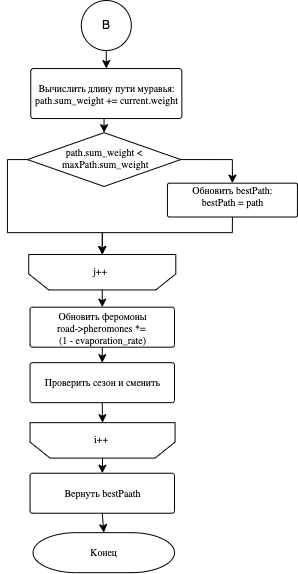

The diagram above was exported from draw.io. Its source (the exported page's mxGraphModel, read from the mxfile embedded in the PNG):
<mxGraphModel dx="183" dy="-204" grid="1" gridSize="10" guides="1" tooltips="1" connect="1" arrows="1" fold="1" page="1" pageScale="1" pageWidth="827" pageHeight="1169" math="0" shadow="0">
  <root>
    <mxCell id="0" />
    <mxCell id="1" parent="0" />
    <mxCell id="-lHs7QMAAR9iQgO_r-5K-108" style="graphMlID=n19;gradientDirection=east;shape=mxgraph.flowchart.process;strokeColor=#000000;strokeWidth=1.0" vertex="1" parent="1">
      <mxGeometry x="2483.25" y="1418.0400000000002" width="151.11" height="50" as="geometry" />
    </mxCell>
    <mxCell id="-lHs7QMAAR9iQgO_r-5K-109" value="&lt;div&gt;Вычислить длину пути муравья:&lt;/div&gt;&lt;div&gt;path.sum&lt;span class=&quot;hljs-emphasis&quot;&gt;_weight += current.weight&lt;/span&gt;&lt;br&gt;&lt;/div&gt;" style="text;html=1;spacing=0;align=center;fontFamily=dialog;fontSize=10;fontStyle=0;=center;fontColor=#000000;verticalAlign=bottom" vertex="1" parent="-lHs7QMAAR9iQgO_r-5K-108">
      <mxGeometry x="17.766218571428574" y="10.75" width="115.58835642857143" height="28.5" as="geometry" />
    </mxCell>
    <mxCell id="-lHs7QMAAR9iQgO_r-5K-110" style="edgeStyle=orthogonalEdgeStyle;rounded=0;orthogonalLoop=1;jettySize=auto;html=1;exitX=0;exitY=0.5;exitDx=0;exitDy=0;exitPerimeter=0;entryX=0.5;entryY=1;entryDx=0;entryDy=0;" edge="1" parent="1" source="-lHs7QMAAR9iQgO_r-5K-111" target="-lHs7QMAAR9iQgO_r-5K-158">
      <mxGeometry relative="1" as="geometry">
        <Array as="points">
          <mxPoint x="2459.92" y="1509.16" />
          <mxPoint x="2459.92" y="1582.16" />
          <mxPoint x="2554.92" y="1582.16" />
        </Array>
      </mxGeometry>
    </mxCell>
    <mxCell id="-lHs7QMAAR9iQgO_r-5K-111" value="" style="graphMlID=n20;gradientDirection=east;shape=mxgraph.flowchart.decision;strokeColor=#000000;strokeWidth=1.0" vertex="1" parent="1">
      <mxGeometry x="2479.92" y="1482.16" width="153.33" height="53.82" as="geometry" />
    </mxCell>
    <mxCell id="-lHs7QMAAR9iQgO_r-5K-112" style="edgeStyle=orthogonalEdgeStyle;rounded=0;orthogonalLoop=1;jettySize=auto;html=1;exitX=0.5;exitY=1;exitDx=0;exitDy=0;exitPerimeter=0;entryX=0.5;entryY=1;entryDx=0;entryDy=0;" edge="1" parent="1" source="-lHs7QMAAR9iQgO_r-5K-113" target="-lHs7QMAAR9iQgO_r-5K-158">
      <mxGeometry relative="1" as="geometry">
        <Array as="points">
          <mxPoint x="2684.92" y="1582.16" />
          <mxPoint x="2554.92" y="1582.16" />
        </Array>
      </mxGeometry>
    </mxCell>
    <mxCell id="-lHs7QMAAR9iQgO_r-5K-113" style="graphMlID=n21;gradientDirection=east;shape=mxgraph.flowchart.process;strokeColor=#000000;strokeWidth=1.0" vertex="1" parent="1">
      <mxGeometry x="2619.92" y="1532.68" width="130" height="33.82" as="geometry" />
    </mxCell>
    <mxCell id="-lHs7QMAAR9iQgO_r-5K-114" value="Обновить bestPath:&lt;div&gt;bestPath = path&lt;/div&gt;" style="text;html=1;spacing=0;align=center;fontFamily=dialog;fontSize=10;fontStyle=0;=center;fontColor=#000000;verticalAlign=bottom" vertex="1" parent="-lHs7QMAAR9iQgO_r-5K-113">
      <mxGeometry x="36.94970703125" y="7.270639453125" width="56.1005859375" height="19.27872109375" as="geometry" />
    </mxCell>
    <mxCell id="-lHs7QMAAR9iQgO_r-5K-115" style="graphMlID=n27;gradientDirection=east;shape=mxgraph.flowchart.terminator;strokeColor=#000000;strokeWidth=1.0" vertex="1" parent="1">
      <mxGeometry x="2485.56" y="1882.16" width="141.43" height="40" as="geometry" />
    </mxCell>
    <mxCell id="-lHs7QMAAR9iQgO_r-5K-116" value="Конец" style="text;html=1;spacing=0;align=center;fontFamily=dialog;fontSize=10;fontStyle=0;=center;fontColor=#000000;verticalAlign=bottom" vertex="1" parent="-lHs7QMAAR9iQgO_r-5K-115">
      <mxGeometry x="54.451437883649554" y="13.499609374999999" width="32.52712423270089" height="13.00078125" as="geometry" />
    </mxCell>
    <mxCell id="-lHs7QMAAR9iQgO_r-5K-144" value="B" style="ellipse;whiteSpace=wrap;html=1;aspect=fixed;" vertex="1" parent="1">
      <mxGeometry x="2533.81" y="1350.0000000000002" width="50" height="50" as="geometry" />
    </mxCell>
    <mxCell id="-lHs7QMAAR9iQgO_r-5K-145" style="edgeStyle=orthogonalEdgeStyle;rounded=0;orthogonalLoop=1;jettySize=auto;html=1;exitX=0.5;exitY=1;exitDx=0;exitDy=0;entryX=0.5;entryY=0;entryDx=0;entryDy=0;entryPerimeter=0;" edge="1" parent="1" source="-lHs7QMAAR9iQgO_r-5K-144" target="-lHs7QMAAR9iQgO_r-5K-108">
      <mxGeometry relative="1" as="geometry" />
    </mxCell>
    <mxCell id="-lHs7QMAAR9iQgO_r-5K-147" style="edgeStyle=orthogonalEdgeStyle;rounded=0;orthogonalLoop=1;jettySize=auto;html=1;exitX=0.5;exitY=1;exitDx=0;exitDy=0;exitPerimeter=0;entryX=0.5;entryY=0;entryDx=0;entryDy=0;entryPerimeter=0;" edge="1" parent="1" source="-lHs7QMAAR9iQgO_r-5K-108" target="-lHs7QMAAR9iQgO_r-5K-111">
      <mxGeometry relative="1" as="geometry" />
    </mxCell>
    <mxCell id="-lHs7QMAAR9iQgO_r-5K-148" value="&lt;div&gt;path.sum_weight &amp;lt;&amp;nbsp;&amp;nbsp;&lt;/div&gt;&lt;div&gt;&lt;span style=&quot;background-color: initial;&quot;&gt;maxPath.sum_weight&amp;nbsp;&lt;/span&gt;&lt;/div&gt;" style="text;html=1;spacing=0;align=center;fontFamily=dialog;fontSize=10;fontStyle=0;=center;fontColor=#000000;verticalAlign=bottom" vertex="1" parent="1">
      <mxGeometry x="2514.71266" y="1508.04" width="88.20234" height="13.13" as="geometry" />
    </mxCell>
    <mxCell id="-lHs7QMAAR9iQgO_r-5K-149" style="edgeStyle=orthogonalEdgeStyle;rounded=0;orthogonalLoop=1;jettySize=auto;html=1;exitX=1;exitY=0.5;exitDx=0;exitDy=0;exitPerimeter=0;entryX=0.5;entryY=0;entryDx=0;entryDy=0;entryPerimeter=0;" edge="1" parent="1" source="-lHs7QMAAR9iQgO_r-5K-111" target="-lHs7QMAAR9iQgO_r-5K-113">
      <mxGeometry relative="1" as="geometry" />
    </mxCell>
    <mxCell id="-lHs7QMAAR9iQgO_r-5K-150" style="graphMlID=n19;gradientDirection=east;shape=mxgraph.flowchart.process;strokeColor=#000000;strokeWidth=1.0" vertex="1" parent="1">
      <mxGeometry x="2482.54" y="1656.67" width="144.45" height="40" as="geometry" />
    </mxCell>
    <mxCell id="-lHs7QMAAR9iQgO_r-5K-151" value="&lt;div&gt;Обновить феромоны&lt;/div&gt;&lt;div&gt;&lt;span class=&quot;hljs-emphasis&quot;&gt;road-&amp;gt;pheromones *=&amp;nbsp;&lt;/span&gt;&lt;/div&gt;&lt;div&gt;&lt;span class=&quot;hljs-emphasis&quot;&gt;(1 - evaporation_&lt;/span&gt;rate)&lt;br&gt;&lt;/div&gt;" style="text;html=1;spacing=0;align=center;fontFamily=dialog;fontSize=10;fontStyle=0;=center;fontColor=#000000;verticalAlign=bottom" vertex="1" parent="-lHs7QMAAR9iQgO_r-5K-150">
      <mxGeometry x="16.973633595677697" y="17.2" width="110.49393214285712" height="22.8" as="geometry" />
    </mxCell>
    <mxCell id="-lHs7QMAAR9iQgO_r-5K-152" style="edgeStyle=orthogonalEdgeStyle;rounded=0;orthogonalLoop=1;jettySize=auto;html=1;exitX=0.5;exitY=1;exitDx=0;exitDy=0;exitPerimeter=0;entryX=0.5;entryY=1;entryDx=0;entryDy=0;" edge="1" parent="1" source="-lHs7QMAAR9iQgO_r-5K-153" target="-lHs7QMAAR9iQgO_r-5K-156">
      <mxGeometry relative="1" as="geometry" />
    </mxCell>
    <mxCell id="-lHs7QMAAR9iQgO_r-5K-153" style="graphMlID=n19;gradientDirection=east;shape=mxgraph.flowchart.process;strokeColor=#000000;strokeWidth=1.0" vertex="1" parent="1">
      <mxGeometry x="2482.54" y="1712.1600000000003" width="144.45" height="40" as="geometry" />
    </mxCell>
    <mxCell id="-lHs7QMAAR9iQgO_r-5K-154" value="&lt;div&gt;Проверить сезон и сменить&lt;br&gt;&lt;/div&gt;" style="text;html=1;spacing=0;align=center;fontFamily=dialog;fontSize=10;fontStyle=0;=center;fontColor=#000000;verticalAlign=bottom" vertex="1" parent="-lHs7QMAAR9iQgO_r-5K-153">
      <mxGeometry x="16.963633595677695" y="4.09" width="110.49393214285712" height="22.8" as="geometry" />
    </mxCell>
    <mxCell id="-lHs7QMAAR9iQgO_r-5K-155" style="edgeStyle=orthogonalEdgeStyle;rounded=0;orthogonalLoop=1;jettySize=auto;html=1;exitX=0.5;exitY=1;exitDx=0;exitDy=0;entryX=0.5;entryY=0;entryDx=0;entryDy=0;entryPerimeter=0;" edge="1" parent="1" source="-lHs7QMAAR9iQgO_r-5K-151" target="-lHs7QMAAR9iQgO_r-5K-153">
      <mxGeometry relative="1" as="geometry" />
    </mxCell>
    <mxCell id="-lHs7QMAAR9iQgO_r-5K-156" value="" style="shape=loopLimit;whiteSpace=wrap;html=1;rotation=-180;" vertex="1" parent="1">
      <mxGeometry x="2482.5400000000004" y="1772.16" width="145" height="35.43" as="geometry" />
    </mxCell>
    <UserObject label="&lt;div style=&quot;text-align: center;&quot;&gt;&lt;font face=&quot;dialog&quot;&gt;&lt;span style=&quot;font-size: 10px; text-wrap: nowrap;&quot;&gt;i++&lt;/span&gt;&lt;/font&gt;&lt;/div&gt;" link="&lt;span style=&quot;color: rgb(0, 0, 0); font-family: dialog; font-size: 10px; font-style: normal; font-variant-ligatures: normal; font-variant-caps: normal; font-weight: 400; letter-spacing: normal; orphans: 2; text-align: center; text-indent: 0px; text-transform: none; widows: 2; word-spacing: 0px; -webkit-text-stroke-width: 0px; white-space: nowrap; background-color: rgb(251, 251, 251); text-decoration-thickness: initial; text-decoration-style: initial; text-decoration-color: initial; display: inline !important; float: none;&quot;&gt;for i = 0 to roads_.size()&lt;/span&gt;" id="-lHs7QMAAR9iQgO_r-5K-157">
      <mxCell style="text;whiteSpace=wrap;html=1;" vertex="1" parent="1">
        <mxGeometry x="2544.92" y="1774.8700000000001" width="58.89" height="30" as="geometry" />
      </mxCell>
    </UserObject>
    <mxCell id="-lHs7QMAAR9iQgO_r-5K-158" value="" style="shape=loopLimit;whiteSpace=wrap;html=1;rotation=-180;" vertex="1" parent="1">
      <mxGeometry x="2481.23" y="1604.02" width="147.07" height="35.43" as="geometry" />
    </mxCell>
    <UserObject label="&lt;div&gt;&lt;br&gt;&lt;/div&gt;&lt;div&gt;&lt;br&gt;&lt;/div&gt;" link="&lt;span style=&quot;color: rgb(0, 0, 0); font-family: dialog; font-size: 10px; font-style: normal; font-variant-ligatures: normal; font-variant-caps: normal; font-weight: 400; letter-spacing: normal; orphans: 2; text-align: center; text-indent: 0px; text-transform: none; widows: 2; word-spacing: 0px; -webkit-text-stroke-width: 0px; white-space: nowrap; background-color: rgb(251, 251, 251); text-decoration-thickness: initial; text-decoration-style: initial; text-decoration-color: initial; display: inline !important; float: none;&quot;&gt;for i = 0 to roads_.size()&lt;/span&gt;" id="-lHs7QMAAR9iQgO_r-5K-159">
      <mxCell style="text;whiteSpace=wrap;html=1;" vertex="1" parent="1">
        <mxGeometry x="2549.9199999999996" y="1606.7300000000005" width="48.89" height="30" as="geometry" />
      </mxCell>
    </UserObject>
    <mxCell id="-lHs7QMAAR9iQgO_r-5K-160" style="edgeStyle=orthogonalEdgeStyle;rounded=0;orthogonalLoop=1;jettySize=auto;html=1;exitX=0.5;exitY=0;exitDx=0;exitDy=0;entryX=0.5;entryY=0;entryDx=0;entryDy=0;entryPerimeter=0;" edge="1" parent="1" source="-lHs7QMAAR9iQgO_r-5K-158" target="-lHs7QMAAR9iQgO_r-5K-150">
      <mxGeometry relative="1" as="geometry" />
    </mxCell>
    <mxCell id="-lHs7QMAAR9iQgO_r-5K-161" style="graphMlID=n19;gradientDirection=east;shape=mxgraph.flowchart.process;strokeColor=#000000;strokeWidth=1.0" vertex="1" parent="1">
      <mxGeometry x="2482.54" y="1822.7200000000003" width="144.45" height="40" as="geometry" />
    </mxCell>
    <mxCell id="-lHs7QMAAR9iQgO_r-5K-162" value="&lt;div&gt;Вернуть bestPaath&lt;br&gt;&lt;/div&gt;" style="text;html=1;spacing=0;align=center;fontFamily=dialog;fontSize=10;fontStyle=0;=center;fontColor=#000000;verticalAlign=bottom" vertex="1" parent="-lHs7QMAAR9iQgO_r-5K-161">
      <mxGeometry x="16.963633595677695" y="4.09" width="110.49393214285712" height="22.8" as="geometry" />
    </mxCell>
    <mxCell id="-lHs7QMAAR9iQgO_r-5K-163" style="edgeStyle=orthogonalEdgeStyle;rounded=0;orthogonalLoop=1;jettySize=auto;html=1;exitX=0.5;exitY=0;exitDx=0;exitDy=0;entryX=0.5;entryY=0;entryDx=0;entryDy=0;entryPerimeter=0;" edge="1" parent="1" source="-lHs7QMAAR9iQgO_r-5K-156" target="-lHs7QMAAR9iQgO_r-5K-161">
      <mxGeometry relative="1" as="geometry" />
    </mxCell>
    <mxCell id="-lHs7QMAAR9iQgO_r-5K-164" style="edgeStyle=orthogonalEdgeStyle;rounded=0;orthogonalLoop=1;jettySize=auto;html=1;exitX=0.5;exitY=1;exitDx=0;exitDy=0;exitPerimeter=0;entryX=0.5;entryY=0;entryDx=0;entryDy=0;entryPerimeter=0;" edge="1" parent="1" source="-lHs7QMAAR9iQgO_r-5K-161" target="-lHs7QMAAR9iQgO_r-5K-115">
      <mxGeometry relative="1" as="geometry" />
    </mxCell>
    <UserObject label="&lt;div style=&quot;text-align: center;&quot;&gt;&lt;font face=&quot;dialog&quot;&gt;&lt;span style=&quot;font-size: 10px; text-wrap: nowrap;&quot;&gt;j++&lt;/span&gt;&lt;/font&gt;&lt;/div&gt;" link="&lt;span style=&quot;color: rgb(0, 0, 0); font-family: dialog; font-size: 10px; font-style: normal; font-variant-ligatures: normal; font-variant-caps: normal; font-weight: 400; letter-spacing: normal; orphans: 2; text-align: center; text-indent: 0px; text-transform: none; widows: 2; word-spacing: 0px; -webkit-text-stroke-width: 0px; white-space: nowrap; background-color: rgb(251, 251, 251); text-decoration-thickness: initial; text-decoration-style: initial; text-decoration-color: initial; display: inline !important; float: none;&quot;&gt;for i = 0 to roads_.size()&lt;/span&gt;" id="-lHs7QMAAR9iQgO_r-5K-165">
      <mxCell style="text;whiteSpace=wrap;html=1;" vertex="1" parent="1">
        <mxGeometry x="2544.03" y="1606.74" width="58.89" height="30" as="geometry" />
      </mxCell>
    </UserObject>
  </root>
</mxGraphModel>